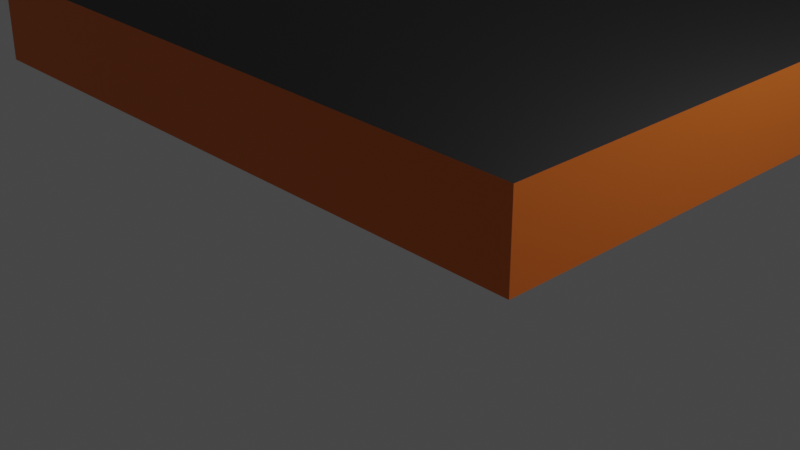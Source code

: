 # Source: untitled.blend  (saved by Blender 3.0.42; exported with 4.5.12 LTS)
import bpy
from mathutils import Matrix  # noqa: F401  (used for matrix-valued properties, if any)

bpy.ops.wm.read_factory_settings(use_empty=True)
scene = bpy.context.scene
scene.name = 'Scene'

# ---- collections
col_collection = bpy.data.collections.new('Collection'); scene.collection.children.link(col_collection)

# ---- images (referenced by path relative to the original .blend; pixels are not part of the script)
import os
ASSET_DIR = os.environ.get("B2B_ASSET_DIR", "")  # directory of the original .blend (textures are referenced by path, not embedded)
HERE = os.path.dirname(os.path.abspath(__file__))  # packed textures are extracted next to this script under _unpacked/

def load_image(name, relpath, width, height, colorspace="sRGB"):
    """Load a texture the original file referenced (path relative to the .blend, or extracted next to this script)."""
    p = next((c for c in (os.path.join(HERE, relpath), os.path.join(ASSET_DIR, relpath)) if relpath and os.path.exists(c)), "")
    if p:
        img = bpy.data.images.load(p, check_existing=True)
        img.name = name
    else:  # same state as the original file: an image datablock whose file is absent (Cycles renders it pink)
        img = bpy.data.images.new(name, width, height)
        img.source = "FILE"
        img.filepath = "//" + (relpath or name)
    img.colorspace_settings.name = colorspace
    return img
img_logo1_removebg_preview = load_image('logo1-removebg-preview', '_unpacked/logo1-removebg-preview.afe91f09.png', 314, 221, 'sRGB')

# ---- materials (node trees are filled in below, after node groups)
mat_logo1_removebg_preview_001 = bpy.data.materials.new('logo1-removebg-preview.001')
mat_logo1_removebg_preview_001.surface_render_method = 'BLENDED'
mat_logo1_removebg_preview_001.blend_method = 'BLEND'
mat_logo1_removebg_preview_001.use_transparent_shadow = False
mat_material_006 = bpy.data.materials.new('Material.006')
mat_material_006.use_transparent_shadow = False
mat_material_007 = bpy.data.materials.new('Material.007')
mat_material_007.use_transparent_shadow = False

# ---- material node trees
mat_logo1_removebg_preview_001.use_nodes = True; mat_logo1_removebg_preview_001.node_tree.nodes.clear()
_N = mat_logo1_removebg_preview_001.node_tree.nodes; _L = mat_logo1_removebg_preview_001.node_tree.links
n0 = _N.new('ShaderNodeBsdfPrincipled'); n0.name = 'Principled BSDF'; n0.location = (10, 300)
n0.distribution = 'GGX'
n0.subsurface_method = 'RANDOM_WALK_SKIN'
n0.inputs[3].default_value = 1.45
n0.inputs[27].default_value = (0.0, 0.0, 0.0, 1.0)
n0.inputs[28].default_value = 1.0
n1 = _N.new('ShaderNodeOutputMaterial'); n1.name = 'Material Output'; n1.location = (320, 270)
n2 = _N.new('ShaderNodeTexImage'); n2.name = 'Image Texture'; n2.location = (-440, 210)
n2.label = 'BASE COLOR'
n2.image = img_logo1_removebg_preview
n2.extension = 'EXTEND'
_L.new(n0.outputs[0], n1.inputs[0])
_L.new(n2.outputs[0], n0.inputs[0])
_L.new(n2.outputs[1], n0.inputs[4])
n1.is_active_output = True
mat_material_006.use_nodes = True; mat_material_006.node_tree.nodes.clear()
_N = mat_material_006.node_tree.nodes; _L = mat_material_006.node_tree.links
n0 = _N.new('ShaderNodeBsdfPrincipled'); n0.name = 'Principled BSDF'; n0.location = (10, 300)
n0.distribution = 'GGX'
n0.subsurface_method = 'RANDOM_WALK_SKIN'
n0.inputs[0].default_value = (0.0, 0.0, 0.0, 1.0)
n0.inputs[3].default_value = 1.45
n0.inputs[27].default_value = (0.0, 0.0, 0.0, 1.0)
n0.inputs[28].default_value = 1.0
n1 = _N.new('ShaderNodeOutputMaterial'); n1.name = 'Material Output'; n1.location = (300, 300)
_L.new(n0.outputs[0], n1.inputs[0])
n1.is_active_output = True
mat_material_007.use_nodes = True; mat_material_007.node_tree.nodes.clear()
_N = mat_material_007.node_tree.nodes; _L = mat_material_007.node_tree.links
n0 = _N.new('ShaderNodeBsdfPrincipled'); n0.name = 'Principled BSDF'; n0.location = (10, 300)
n0.distribution = 'GGX'
n0.subsurface_method = 'RANDOM_WALK_SKIN'
n0.inputs[0].default_value = (0.8, 0.1715, 0.01649, 1.0)
n0.inputs[3].default_value = 1.45
n0.inputs[27].default_value = (0.0, 0.0, 0.0, 1.0)
n0.inputs[28].default_value = 1.0
n1 = _N.new('ShaderNodeOutputMaterial'); n1.name = 'Material Output'; n1.location = (300, 300)
_L.new(n0.outputs[0], n1.inputs[0])
n1.is_active_output = True

# ---- world
world_world = bpy.data.worlds.new('World'); scene.world = world_world
world_world.use_nodes = True; world_world.node_tree.nodes.clear()
_N = world_world.node_tree.nodes; _L = world_world.node_tree.links
n0 = _N.new('ShaderNodeOutputWorld'); n0.name = 'World Output'; n0.location = (300, 300)
n1 = _N.new('ShaderNodeBackground'); n1.name = 'Background'; n1.location = (10, 300)
n1.inputs[0].default_value = (0.05088, 0.05088, 0.05088, 1.0)
_L.new(n1.outputs[0], n0.inputs[0])
n0.is_active_output = True
world_world.color = (0.05088, 0.05088, 0.05088)
world_world.use_sun_shadow = False
world_world.sun_shadow_jitter_overblur = 0.0

# ---- cameras
cam_camera = bpy.data.cameras.new('Camera')
cam_camera.clip_end = 100.0
cam_camera.lens = 60.63
cam_camera.ortho_scale = 7.314

# ---- lights
light_light = bpy.data.lights.new('Light', 'POINT')
light_light.transmission_factor = 0.0
light_light.energy = 1000.0
light_light.shadow_soft_size = 0.1
light_light.shadow_maximum_resolution = 0.006
light_light.use_absolute_resolution = True

# ---- meshes
me_logo1_removebg_preview_001 = bpy.data.meshes.new('logo1-removebg-preview.001')
me_logo1_removebg_preview_001.from_pydata([(-0.7104, -0.5, 0.0), (-0.7104, -0.5, 0.0), (-0.7104, -0.5, 0.0), (0.7104, -0.5, 0.0), (0.7104, -0.5, 0.0), (0.7104, -0.5, 0.0), (-0.7104, 0.5, 0.0), (-0.7104, 0.5, 0.0), (-0.7104, 0.5, 0.0), (0.7104, 0.5, 0.0), (0.7104, 0.5, 0.0), (0.7104, 0.5, 0.0), (-0.7104, -0.5, 3.184), (-0.7104, -0.5, 3.184), (-0.7104, -0.5, 3.184), (0.7104, -0.5, 3.184), (0.7104, -0.5, 3.184), (0.7104, -0.5, 3.184), (-0.7104, 0.5, 3.184), (-0.7104, 0.5, 3.184), (-0.7104, 0.5, 3.184), (0.7104, 0.5, 3.184), (0.7104, 0.5, 3.184), (0.7104, 0.5, 3.184)], [], [(1, 7, 9), (1, 9, 3), (14, 16, 22), (14, 22, 20), (10, 8, 19), (10, 19, 21), (2, 4, 15), (2, 15, 13), (5, 11, 23), (5, 23, 17), (6, 0, 12), (6, 12, 18)])
me_logo1_removebg_preview_001.polygons.foreach_set('material_index', [1, 1, 0, 0, 2, 2, 2, 2, 2, 2, 2, 2])
_uv = me_logo1_removebg_preview_001.uv_layers.new(name='UVMap')
_uv.uv.foreach_set('vector', [0.0, 0.0, 0.0, 1.0, 1.0, 1.0, 0.0, 0.0, 1.0, 1.0, 1.0, 0.0, 0.0, 0.0, 1.0, 0.0, 1.0, 1.0, 0.0, 0.0, 1.0, 1.0, 0.0, 1.0, 1.0, 1.0, 0.0, 1.0, 0.0, 1.0, 1.0, 1.0, 0.0, 1.0, 1.0, 1.0, 0.0, 0.0, 1.0, 0.0, 1.0, 0.0, 0.0, 0.0, 1.0, 0.0, 0.0, 0.0, 1.0, 0.0, 1.0, 1.0, 1.0, 1.0, 1.0, 0.0, 1.0, 1.0, 1.0, 0.0, 0.0, 1.0, 0.0, 0.0, 0.0, 0.0, 0.0, 1.0, 0.0, 0.0, 0.0, 1.0])
me_logo1_removebg_preview_001.materials.append(mat_logo1_removebg_preview_001)
me_logo1_removebg_preview_001.materials.append(mat_material_006)
me_logo1_removebg_preview_001.materials.append(mat_material_007)
me_logo1_removebg_preview_001.use_remesh_fix_poles = True
me_logo1_removebg_preview_001.use_remesh_preserve_attributes = False
me_logo1_removebg_preview_001.update()
me_logo1_removebg_preview_001.normals_split_custom_set([tuple(v) for v in zip(*[iter([0.0, 0.0, -1.0, 0.0, 0.0, -1.0, 0.0, 0.0, -1.0, 0.0, 0.0, -1.0, 0.0, 0.0, -1.0, 0.0, 0.0, -1.0, 0.0, 0.0, 1.0, 0.0, 0.0, 1.0, 0.0, 0.0, 1.0, 0.0, 0.0, 1.0, 0.0, 0.0, 1.0, 0.0, 0.0, 1.0, 0.0, 1.0, 0.0, 0.0, 1.0, 0.0, 0.0, 1.0, 0.0, 0.0, 1.0, 0.0, 0.0, 1.0, 0.0, 0.0, 1.0, 0.0, 0.0, -1.0, 0.0, 0.0, -1.0, 0.0, 0.0, -1.0, 0.0, 0.0, -1.0, 0.0, 0.0, -1.0, 0.0, 0.0, -1.0, 0.0, 1.0, 0.0, 0.0, 1.0, 0.0, 0.0, 1.0, 0.0, 0.0, 1.0, 0.0, 0.0, 1.0, 0.0, 0.0, 1.0, 0.0, 0.0, -1.0, 0.0, 0.0, -1.0, 0.0, 0.0, -1.0, 0.0, 0.0, -1.0, 0.0, 0.0, -1.0, 0.0, 0.0, -1.0, 0.0, 0.0])] * 3)])

# ---- objects
ob_logo1_removebg_preview = bpy.data.objects.new('logo1-removebg-preview', me_logo1_removebg_preview_001)
ob_light = bpy.data.objects.new('Light', light_light)
ob_camera = bpy.data.objects.new('Camera', cam_camera)

# ---- transforms, parenting, visibility, modifiers, constraints
ob_logo1_removebg_preview.location = (0.41, 0.24, 2.01)
ob_logo1_removebg_preview.rotation_mode = 'QUATERNION'
ob_logo1_removebg_preview.rotation_quaternion = (0.0, 1.0, 0.0, 0.0)
ob_logo1_removebg_preview.scale = (3.79, 4.67, 0.22)
_m = ob_logo1_removebg_preview.modifiers.new('Bevel', 'BEVEL')
_m.width = 0.0
_m.width_pct = 0.0
_m.affect = 'VERTICES'
ob_light.location = (4.076, 1.005, 5.904)
ob_light.rotation_euler = (0.6503, 0.05522, 1.866)
ob_light.lock_rotations_4d = False
ob_light.empty_display_type = 'ARROWS'
ob_light.color = (0.0, 0.0, 0.0, 0.0)
ob_light.lineart.crease_threshold = 0.0
ob_camera.location = (7.359, -6.926, 4.958)
ob_camera.rotation_euler = (1.109, 0.0, 0.8149)
ob_camera.lock_rotations_4d = False
ob_camera.empty_display_type = 'ARROWS'
ob_camera.color = (0.0, 0.0, 0.0, 0.0)
ob_camera.display_type = 'WIRE'
ob_camera.lineart.crease_threshold = 0.0

# ---- collection membership
scene.collection.objects.link(ob_logo1_removebg_preview)
col_collection.objects.link(ob_light)
col_collection.objects.link(ob_camera)

# ---- scene / render settings (as saved in the file)
scene.camera = ob_camera
scene.frame_start = 1; scene.frame_end = 250; scene.frame_set(2)
scene.render.engine = 'BLENDER_EEVEE_NEXT'
scene.cycles.sampling_pattern = 'TABULATED_SOBOL'
scene.cycles.use_light_tree = False
scene.view_settings.view_transform = 'Filmic'
bpy.context.view_layer.update()
